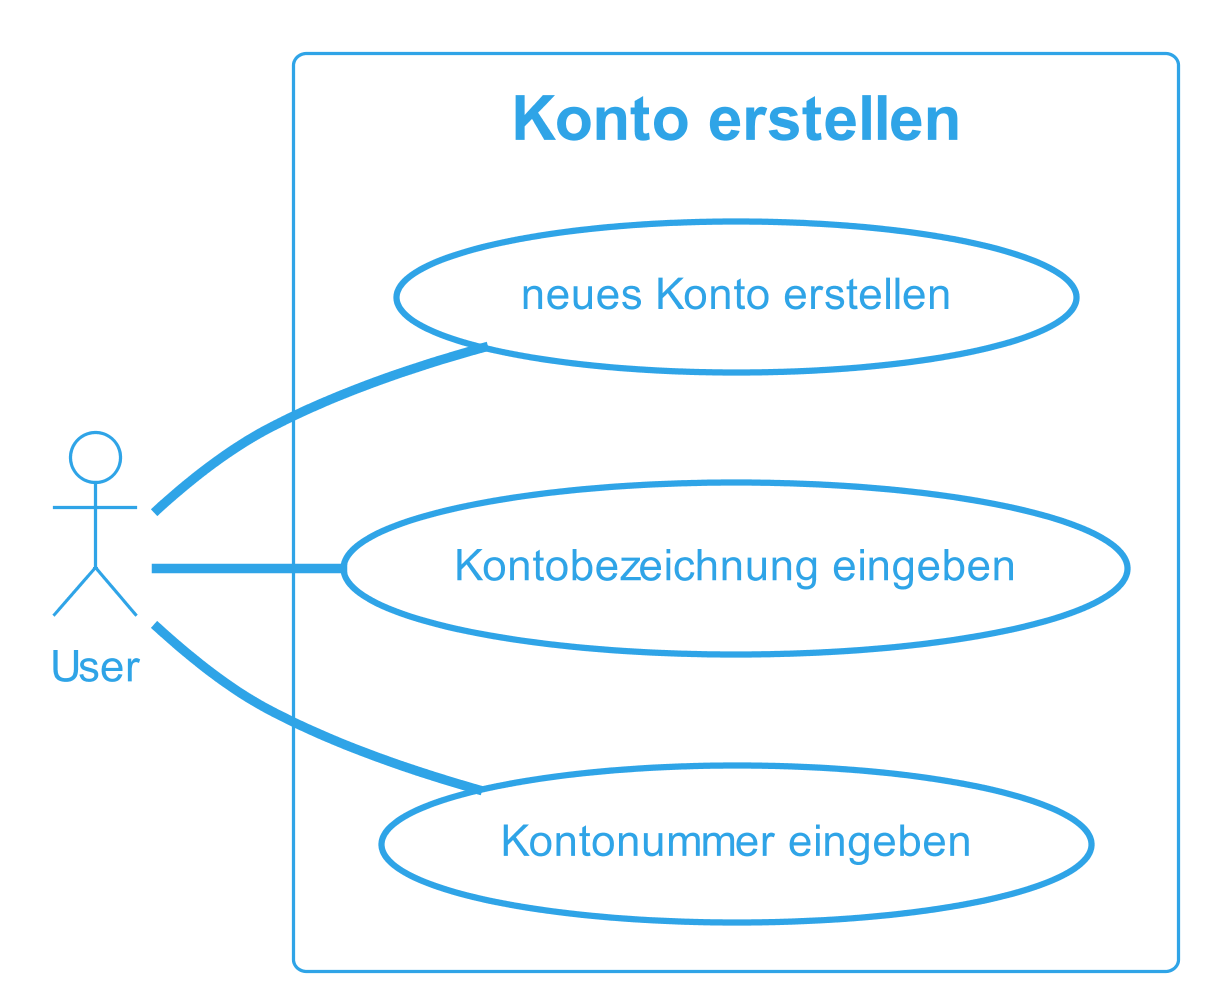

The diagram above was rendered by PlantUML. Its source (embedded in the PNG):
@startuml kontoErstellen
!theme cerulean-outline
skinparam dpi 300
left to right direction
actor "User" as fc
rectangle "Konto erstellen" {
  usecase "neues Konto erstellen" as UC1
  usecase "Kontobezeichnung eingeben" as UC2
  usecase "Kontonummer eingeben" as UC3
}  
fc -- UC1
fc -- UC2
fc -- UC3
@enduml